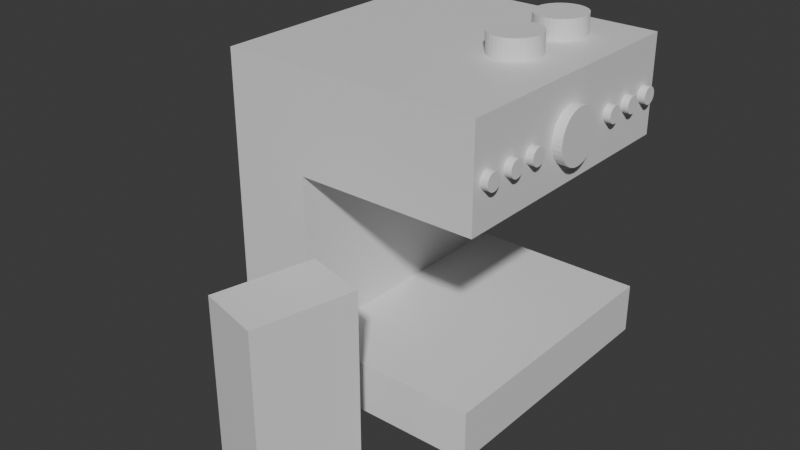 # Source: coffeemakerresized.blend  (saved by Blender 4.2.66; exported with 4.5.12 LTS)
import bpy
from mathutils import Matrix  # noqa: F401  (used for matrix-valued properties, if any)

bpy.ops.wm.read_factory_settings(use_empty=True)
scene = bpy.context.scene
scene.name = 'Scene'

# ---- collections
col_collection = bpy.data.collections.new('Collection'); scene.collection.children.link(col_collection)

# ---- materials (node trees are filled in below, after node groups)
mat_material = bpy.data.materials.new('Material')
mat_material.alpha_threshold = 0.0
mat_material.use_transparent_shadow = False
mat_material.roughness = 0.5
mat_material.line_color = (0.0, 0.0, 0.0, 1.0)

# ---- material node trees
mat_material.use_nodes = True; mat_material.node_tree.nodes.clear()
_N = mat_material.node_tree.nodes; _L = mat_material.node_tree.links
n0 = _N.new('ShaderNodeOutputMaterial'); n0.name = 'Material Output'; n0.location = (300, 300)
n1 = _N.new('ShaderNodeBsdfPrincipled'); n1.name = 'Principled BSDF'; n1.location = (10, 300)
n1.inputs[3].default_value = 1.45
_L.new(n1.outputs[0], n0.inputs[0])
n0.is_active_output = True

# ---- world
world_world = bpy.data.worlds.new('World'); scene.world = world_world
world_world.use_nodes = True; world_world.node_tree.nodes.clear()
_N = world_world.node_tree.nodes; _L = world_world.node_tree.links
n0 = _N.new('ShaderNodeOutputWorld'); n0.name = 'World Output'; n0.location = (300, 300)
n1 = _N.new('ShaderNodeBackground'); n1.name = 'Background'; n1.location = (10, 300)
n1.inputs[0].default_value = (0.05088, 0.05088, 0.05088, 1.0)
_L.new(n1.outputs[0], n0.inputs[0])
n0.is_active_output = True
world_world.color = (0.05088, 0.05088, 0.05088)
world_world.use_sun_shadow = False
world_world.sun_shadow_jitter_overblur = 0.0

# ---- meshes
me_cylinder_007 = bpy.data.meshes.new('Cylinder.007')
me_cylinder_007.from_pydata([(0.0, 0.01846, -0.01863), (0.0, 0.01846, 0.01863), (0.003428, 0.0181, -0.01863), (0.003428, 0.0181, 0.01863), (0.006724, 0.01705, -0.01863), (0.006724, 0.01705, 0.01863), (0.009762, 0.01535, -0.01863), (0.009762, 0.01535, 0.01863), (0.01243, 0.01305, -0.01863), (0.01243, 0.01305, 0.01863), (0.01461, 0.01026, -0.01863), (0.01461, 0.01026, 0.01863), (0.01623, 0.007064, -0.01863), (0.01623, 0.007064, 0.01863), (0.01723, 0.003601, -0.01863), (0.01723, 0.003601, 0.01863), (0.01757, 0.0, -0.01863), (0.01757, 0.0, 0.01863), (0.01723, -0.003601, -0.01863), (0.01723, -0.003601, 0.01863), (0.01623, -0.007064, -0.01863), (0.01623, -0.007064, 0.01863), (0.01461, -0.01026, -0.01863), (0.01461, -0.01026, 0.01863), (0.01243, -0.01305, -0.01863), (0.01243, -0.01305, 0.01863), (0.009762, -0.01535, -0.01863), (0.009762, -0.01535, 0.01863), (0.006724, -0.01705, -0.01863), (0.006724, -0.01705, 0.01863), (0.003428, -0.0181, -0.01863), (0.003428, -0.0181, 0.01863), (0.0, -0.01846, -0.01863), (0.0, -0.01846, 0.01863), (-0.003428, -0.0181, -0.01863), (-0.003428, -0.0181, 0.01863), (-0.006724, -0.01705, -0.01863), (-0.006724, -0.01705, 0.01863), (-0.009762, -0.01535, -0.01863), (-0.009762, -0.01535, 0.01863), (-0.01243, -0.01305, -0.01863), (-0.01243, -0.01305, 0.01863), (-0.01461, -0.01026, -0.01863), (-0.01461, -0.01026, 0.01863), (-0.01623, -0.007064, -0.01863), (-0.01623, -0.007064, 0.01863), (-0.01723, -0.003601, -0.01863), (-0.01723, -0.003601, 0.01863), (-0.01757, 0.0, -0.01863), (-0.01757, 0.0, 0.01863), (-0.01723, 0.003601, -0.01863), (-0.01723, 0.003601, 0.01863), (-0.01623, 0.007064, -0.01863), (-0.01623, 0.007064, 0.01863), (-0.01461, 0.01026, -0.01863), (-0.01461, 0.01026, 0.01863), (-0.01243, 0.01305, -0.01863), (-0.01243, 0.01305, 0.01863), (-0.009762, 0.01535, -0.01863), (-0.009762, 0.01535, 0.01863), (-0.006724, 0.01705, -0.01863), (-0.006724, 0.01705, 0.01863), (-0.003428, 0.0181, -0.01863), (-0.003428, 0.0181, 0.01863), (0.04495, 0.04114, 0.004219), (0.04269, 0.04114, -0.2137), (0.04495, -0.1491, 0.004219), (0.04269, -0.1491, -0.2137), (-0.1362, 0.04114, 0.006329), (-0.08089, 0.04114, -0.06303), (-0.1384, 0.04114, -0.2116), (-0.08207, 0.04114, -0.1771), (-0.1362, -0.1491, 0.006329), (-0.08089, -0.1491, -0.06303), (-0.1384, -0.1491, -0.2116), (-0.08207, -0.1491, -0.1771), (0.04306, 0.04114, -0.1785), (0.04424, 0.04114, -0.06449), (0.04306, -0.1491, -0.1785), (0.04424, -0.1491, -0.06449), (0.01638, -0.03789, -0.03318), (0.05152, -0.03789, -0.03331), (0.01637, -0.03825, -0.03681), (0.05151, -0.03825, -0.03695), (0.01636, -0.0393, -0.04031), (0.0515, -0.0393, -0.04044), (0.01635, -0.041, -0.04353), (0.05149, -0.041, -0.04366), (0.01634, -0.0433, -0.04635), (0.05148, -0.0433, -0.04649), (0.01633, -0.04609, -0.04867), (0.05147, -0.04609, -0.0488), (0.01632, -0.04929, -0.05039), (0.05147, -0.04929, -0.05053), (0.01632, -0.05275, -0.05145), (0.05146, -0.05275, -0.05159), (0.01632, -0.05635, -0.05181), (0.05146, -0.05635, -0.05194), (0.01632, -0.05995, -0.05145), (0.05146, -0.05995, -0.05159), (0.01632, -0.06341, -0.05039), (0.05147, -0.06341, -0.05053), (0.01633, -0.06661, -0.04867), (0.05147, -0.06661, -0.0488), (0.01634, -0.0694, -0.04635), (0.05148, -0.0694, -0.04649), (0.01635, -0.0717, -0.04353), (0.05149, -0.0717, -0.04366), (0.01636, -0.0734, -0.04031), (0.0515, -0.0734, -0.04044), (0.01637, -0.07445, -0.03681), (0.05151, -0.07445, -0.03695), (0.01638, -0.07481, -0.03318), (0.05152, -0.07481, -0.03331), (0.01639, -0.07445, -0.02954), (0.05154, -0.07445, -0.02968), (0.0164, -0.0734, -0.02605), (0.05155, -0.0734, -0.02618), (0.01642, -0.0717, -0.02283), (0.05156, -0.0717, -0.02296), (0.01642, -0.0694, -0.02), (0.05157, -0.0694, -0.02014), (0.01643, -0.06661, -0.01769), (0.05158, -0.06661, -0.01782), (0.01644, -0.06341, -0.01596), (0.05158, -0.06341, -0.0161), (0.01644, -0.05995, -0.0149), (0.05159, -0.05995, -0.01504), (0.01644, -0.05635, -0.01455), (0.05159, -0.05635, -0.01468), (0.01644, -0.05275, -0.0149), (0.05159, -0.05275, -0.01504), (0.01644, -0.04929, -0.01596), (0.05158, -0.04929, -0.0161), (0.01643, -0.04609, -0.01769), (0.05158, -0.04609, -0.01782), (0.01642, -0.0433, -0.02), (0.05157, -0.0433, -0.02014), (0.01642, -0.041, -0.02283), (0.05156, -0.041, -0.02296), (0.0164, -0.0393, -0.02605), (0.05155, -0.0393, -0.02618), (0.01639, -0.03825, -0.02954), (0.05154, -0.03825, -0.02968), (0.03861, -0.08958, -0.03334), (0.04973, -0.08958, -0.03338), (0.03861, -0.08969, -0.03449), (0.04973, -0.08969, -0.03454), (0.0386, -0.09002, -0.0356), (0.04973, -0.09002, -0.03564), (0.0386, -0.09056, -0.03662), (0.04972, -0.09056, -0.03666), (0.0386, -0.09129, -0.03751), (0.04972, -0.09129, -0.03755), (0.03859, -0.09217, -0.03825), (0.04972, -0.09217, -0.03829), (0.03859, -0.09318, -0.03879), (0.04972, -0.09318, -0.03883), (0.03859, -0.09428, -0.03913), (0.04971, -0.09428, -0.03917), (0.03859, -0.09542, -0.03924), (0.04971, -0.09542, -0.03928), (0.03859, -0.09656, -0.03913), (0.04971, -0.09656, -0.03917), (0.03859, -0.09765, -0.03879), (0.04972, -0.09765, -0.03883), (0.03859, -0.09866, -0.03825), (0.04972, -0.09866, -0.03829), (0.0386, -0.09955, -0.03751), (0.04972, -0.09955, -0.03755), (0.0386, -0.1003, -0.03662), (0.04972, -0.1003, -0.03666), (0.0386, -0.1008, -0.0356), (0.04973, -0.1008, -0.03564), (0.03861, -0.1011, -0.03449), (0.04973, -0.1011, -0.03454), (0.03861, -0.1013, -0.03334), (0.04973, -0.1013, -0.03338), (0.03862, -0.1011, -0.03219), (0.04974, -0.1011, -0.03223), (0.03862, -0.1008, -0.03109), (0.04974, -0.1008, -0.03113), (0.03862, -0.1003, -0.03007), (0.04974, -0.1003, -0.03011), (0.03863, -0.09955, -0.02917), (0.04975, -0.09955, -0.02922), (0.03863, -0.09866, -0.02844), (0.04975, -0.09866, -0.02848), (0.03863, -0.09765, -0.02789), (0.04975, -0.09765, -0.02794), (0.03863, -0.09656, -0.02756), (0.04975, -0.09656, -0.0276), (0.03863, -0.09542, -0.02745), (0.04975, -0.09542, -0.02749), (0.03863, -0.09428, -0.02756), (0.04975, -0.09428, -0.0276), (0.03863, -0.09318, -0.02789), (0.04975, -0.09318, -0.02794), (0.03863, -0.09217, -0.02844), (0.04975, -0.09217, -0.02848), (0.03863, -0.09129, -0.02917), (0.04975, -0.09129, -0.02922), (0.03862, -0.09056, -0.03007), (0.04974, -0.09056, -0.03011), (0.03862, -0.09002, -0.03109), (0.04974, -0.09002, -0.03113), (0.03862, -0.08969, -0.03219), (0.04974, -0.08969, -0.03223), (0.03861, -0.1104, -0.03334), (0.04973, -0.1104, -0.03338), (0.03861, -0.1105, -0.03449), (0.04973, -0.1105, -0.03454), (0.0386, -0.1109, -0.0356), (0.04973, -0.1109, -0.03564), (0.0386, -0.1114, -0.03662), (0.04972, -0.1114, -0.03666), (0.0386, -0.1121, -0.03751), (0.04972, -0.1121, -0.03755), (0.03859, -0.113, -0.03825), (0.04972, -0.113, -0.03829), (0.03859, -0.114, -0.03879), (0.04972, -0.114, -0.03883), (0.03859, -0.1151, -0.03913), (0.04971, -0.1151, -0.03917), (0.03859, -0.1163, -0.03924), (0.04971, -0.1163, -0.03928), (0.03859, -0.1174, -0.03913), (0.04971, -0.1174, -0.03917), (0.03859, -0.1185, -0.03879), (0.04972, -0.1185, -0.03883), (0.03859, -0.1195, -0.03825), (0.04972, -0.1195, -0.03829), (0.0386, -0.1204, -0.03751), (0.04972, -0.1204, -0.03755), (0.0386, -0.1211, -0.03662), (0.04972, -0.1211, -0.03666), (0.0386, -0.1217, -0.0356), (0.04973, -0.1217, -0.03564), (0.03861, -0.122, -0.03449), (0.04973, -0.122, -0.03454), (0.03861, -0.1221, -0.03334), (0.04973, -0.1221, -0.03338), (0.03862, -0.122, -0.03219), (0.04974, -0.122, -0.03223), (0.03862, -0.1217, -0.03109), (0.04974, -0.1217, -0.03113), (0.03862, -0.1211, -0.03007), (0.04974, -0.1211, -0.03011), (0.03863, -0.1204, -0.02917), (0.04975, -0.1204, -0.02922), (0.03863, -0.1195, -0.02844), (0.04975, -0.1195, -0.02848), (0.03863, -0.1185, -0.02789), (0.04975, -0.1185, -0.02794), (0.03863, -0.1174, -0.02756), (0.04975, -0.1174, -0.0276), (0.03863, -0.1163, -0.02745), (0.04975, -0.1163, -0.02749), (0.03863, -0.1151, -0.02756), (0.04975, -0.1151, -0.0276), (0.03863, -0.114, -0.02789), (0.04975, -0.114, -0.02794), (0.03863, -0.113, -0.02844), (0.04975, -0.113, -0.02848), (0.03863, -0.1121, -0.02917), (0.04975, -0.1121, -0.02922), (0.03862, -0.1114, -0.03007), (0.04974, -0.1114, -0.03011), (0.03862, -0.1109, -0.03109), (0.04974, -0.1109, -0.03113), (0.03862, -0.1105, -0.03219), (0.04974, -0.1105, -0.03223), (0.03861, -0.1319, -0.03334), (0.04973, -0.1319, -0.03338), (0.03861, -0.132, -0.03449), (0.04973, -0.132, -0.03454), (0.0386, -0.1324, -0.0356), (0.04973, -0.1324, -0.03564), (0.0386, -0.1329, -0.03662), (0.04972, -0.1329, -0.03666), (0.0386, -0.1336, -0.03751), (0.04972, -0.1336, -0.03755), (0.03859, -0.1345, -0.03825), (0.04972, -0.1345, -0.03829), (0.03859, -0.1355, -0.03879), (0.04972, -0.1355, -0.03883), (0.03859, -0.1366, -0.03913), (0.04971, -0.1366, -0.03917), (0.03859, -0.1378, -0.03924), (0.04971, -0.1378, -0.03928), (0.03859, -0.1389, -0.03913), (0.04971, -0.1389, -0.03917), (0.03859, -0.14, -0.03879), (0.04972, -0.14, -0.03883), (0.03859, -0.141, -0.03825), (0.04972, -0.141, -0.03829), (0.0386, -0.1419, -0.03751), (0.04972, -0.1419, -0.03755), (0.0386, -0.1426, -0.03662), (0.04972, -0.1426, -0.03666), (0.0386, -0.1432, -0.0356), (0.04973, -0.1432, -0.03564), (0.03861, -0.1435, -0.03449), (0.04973, -0.1435, -0.03454), (0.03861, -0.1436, -0.03334), (0.04973, -0.1436, -0.03338), (0.03862, -0.1435, -0.03219), (0.04974, -0.1435, -0.03223), (0.03862, -0.1432, -0.03109), (0.04974, -0.1432, -0.03113), (0.03862, -0.1426, -0.03007), (0.04974, -0.1426, -0.03011), (0.03863, -0.1419, -0.02917), (0.04975, -0.1419, -0.02922), (0.03863, -0.141, -0.02844), (0.04975, -0.141, -0.02848), (0.03863, -0.14, -0.02789), (0.04975, -0.14, -0.02794), (0.03863, -0.1389, -0.02756), (0.04975, -0.1389, -0.0276), (0.03863, -0.1378, -0.02745), (0.04975, -0.1378, -0.02749), (0.03863, -0.1366, -0.02756), (0.04975, -0.1366, -0.0276), (0.03863, -0.1355, -0.02789), (0.04975, -0.1355, -0.02794), (0.03863, -0.1345, -0.02844), (0.04975, -0.1345, -0.02848), (0.03863, -0.1336, -0.02917), (0.04975, -0.1336, -0.02922), (0.03862, -0.1329, -0.03007), (0.04974, -0.1329, -0.03011), (0.03862, -0.1324, -0.03109), (0.04974, -0.1324, -0.03113), (0.03862, -0.132, -0.03219), (0.04974, -0.132, -0.03223), (0.03861, -0.007189, -0.03334), (0.04973, -0.007189, -0.03338), (0.03861, -0.007302, -0.03449), (0.04973, -0.007302, -0.03454), (0.0386, -0.007634, -0.0356), (0.04973, -0.007634, -0.03564), (0.0386, -0.008174, -0.03662), (0.04972, -0.008174, -0.03666), (0.0386, -0.0089, -0.03751), (0.04972, -0.0089, -0.03755), (0.03859, -0.009786, -0.03825), (0.04972, -0.009786, -0.03829), (0.03859, -0.0108, -0.03879), (0.04972, -0.0108, -0.03883), (0.03859, -0.01189, -0.03913), (0.04971, -0.01189, -0.03917), (0.03859, -0.01303, -0.03924), (0.04971, -0.01303, -0.03928), (0.03859, -0.01417, -0.03913), (0.04971, -0.01417, -0.03917), (0.03859, -0.01527, -0.03879), (0.04972, -0.01527, -0.03883), (0.03859, -0.01628, -0.03825), (0.04972, -0.01628, -0.03829), (0.0386, -0.01716, -0.03751), (0.04972, -0.01716, -0.03755), (0.0386, -0.01789, -0.03662), (0.04972, -0.01789, -0.03666), (0.0386, -0.01843, -0.0356), (0.04973, -0.01843, -0.03564), (0.03861, -0.01876, -0.03449), (0.04973, -0.01876, -0.03454), (0.03861, -0.01887, -0.03334), (0.04973, -0.01887, -0.03338), (0.03862, -0.01876, -0.03219), (0.04974, -0.01876, -0.03223), (0.03862, -0.01843, -0.03109), (0.04974, -0.01843, -0.03113), (0.03862, -0.01789, -0.03007), (0.04974, -0.01789, -0.03011), (0.03863, -0.01716, -0.02917), (0.04975, -0.01716, -0.02922), (0.03863, -0.01628, -0.02844), (0.04975, -0.01628, -0.02848), (0.03863, -0.01527, -0.02789), (0.04975, -0.01527, -0.02794), (0.03863, -0.01417, -0.02756), (0.04975, -0.01417, -0.0276), (0.03863, -0.01303, -0.02745), (0.04975, -0.01303, -0.02749), (0.03863, -0.01189, -0.02756), (0.04975, -0.01189, -0.0276), (0.03863, -0.0108, -0.02789), (0.04975, -0.0108, -0.02794), (0.03863, -0.009786, -0.02844), (0.04975, -0.009786, -0.02848), (0.03863, -0.0089, -0.02917), (0.04975, -0.0089, -0.02922), (0.03862, -0.008174, -0.03007), (0.04974, -0.008174, -0.03011), (0.03862, -0.007634, -0.03109), (0.04974, -0.007634, -0.03113), (0.03862, -0.007302, -0.03219), (0.04974, -0.007302, -0.03223), (0.03861, 0.01392, -0.03334), (0.04973, 0.01392, -0.03338), (0.03861, 0.0138, -0.03449), (0.04973, 0.0138, -0.03454), (0.0386, 0.01347, -0.0356), (0.04973, 0.01347, -0.03564), (0.0386, 0.01293, -0.03662), (0.04972, 0.01293, -0.03666), (0.0386, 0.0122, -0.03751), (0.04972, 0.0122, -0.03755), (0.03859, 0.01132, -0.03825), (0.04972, 0.01132, -0.03829), (0.03859, 0.01031, -0.03879), (0.04972, 0.01031, -0.03883), (0.03859, 0.009213, -0.03913), (0.04971, 0.009213, -0.03917), (0.03859, 0.008073, -0.03924), (0.04971, 0.008073, -0.03928), (0.03859, 0.006933, -0.03913), (0.04971, 0.006933, -0.03917), (0.03859, 0.005838, -0.03879), (0.04972, 0.005838, -0.03883), (0.03859, 0.004828, -0.03825), (0.04972, 0.004828, -0.03829), (0.0386, 0.003942, -0.03751), (0.04972, 0.003942, -0.03755), (0.0386, 0.003216, -0.03662), (0.04972, 0.003216, -0.03666), (0.0386, 0.002676, -0.0356), (0.04973, 0.002676, -0.03564), (0.03861, 0.002343, -0.03449), (0.04973, 0.002343, -0.03454), (0.03861, 0.002231, -0.03334), (0.04973, 0.002231, -0.03338), (0.03862, 0.002343, -0.03219), (0.04974, 0.002343, -0.03223), (0.03862, 0.002676, -0.03109), (0.04974, 0.002676, -0.03113), (0.03862, 0.003216, -0.03007), (0.04974, 0.003216, -0.03011), (0.03863, 0.003942, -0.02917), (0.04975, 0.003942, -0.02922), (0.03863, 0.004828, -0.02844), (0.04975, 0.004828, -0.02848), (0.03863, 0.005838, -0.02789), (0.04975, 0.005838, -0.02794), (0.03863, 0.006933, -0.02756), (0.04975, 0.006933, -0.0276), (0.03863, 0.008073, -0.02745), (0.04975, 0.008073, -0.02749), (0.03863, 0.009213, -0.02756), (0.04975, 0.009213, -0.0276), (0.03863, 0.01031, -0.02789), (0.04975, 0.01031, -0.02794), (0.03863, 0.01132, -0.02844), (0.04975, 0.01132, -0.02848), (0.03863, 0.0122, -0.02917), (0.04975, 0.0122, -0.02922), (0.03862, 0.01293, -0.03007), (0.04974, 0.01293, -0.03011), (0.03862, 0.01347, -0.03109), (0.04974, 0.01347, -0.03113), (0.03862, 0.0138, -0.03219), (0.04974, 0.0138, -0.03223), (0.03861, 0.03482, -0.03334), (0.04973, 0.03482, -0.03338), (0.03861, 0.0347, -0.03449), (0.04973, 0.0347, -0.03454), (0.0386, 0.03437, -0.0356), (0.04973, 0.03437, -0.03564), (0.0386, 0.03383, -0.03662), (0.04972, 0.03383, -0.03666), (0.0386, 0.03311, -0.03751), (0.04972, 0.03311, -0.03755), (0.03859, 0.03222, -0.03825), (0.04972, 0.03222, -0.03829), (0.03859, 0.03121, -0.03879), (0.04972, 0.03121, -0.03883), (0.03859, 0.03011, -0.03913), (0.04971, 0.03011, -0.03917), (0.03859, 0.02897, -0.03924), (0.04971, 0.02897, -0.03928), (0.03859, 0.02783, -0.03913), (0.04971, 0.02783, -0.03917), (0.03859, 0.02674, -0.03879), (0.04972, 0.02674, -0.03883), (0.03859, 0.02573, -0.03825), (0.04972, 0.02573, -0.03829), (0.0386, 0.02484, -0.03751), (0.04972, 0.02484, -0.03755), (0.0386, 0.02412, -0.03662), (0.04972, 0.02412, -0.03666), (0.0386, 0.02358, -0.0356), (0.04973, 0.02358, -0.03564), (0.03861, 0.02324, -0.03449), (0.04973, 0.02324, -0.03454), (0.03861, 0.02313, -0.03334), (0.04973, 0.02313, -0.03338), (0.03862, 0.02324, -0.03219), (0.04974, 0.02324, -0.03223), (0.03862, 0.02358, -0.03109), (0.04974, 0.02358, -0.03113), (0.03862, 0.02412, -0.03007), (0.04974, 0.02412, -0.03011), (0.03863, 0.02484, -0.02917), (0.04975, 0.02484, -0.02922), (0.03863, 0.02573, -0.02844), (0.04975, 0.02573, -0.02848), (0.03863, 0.02674, -0.02789), (0.04975, 0.02674, -0.02794), (0.03863, 0.02783, -0.02756), (0.04975, 0.02783, -0.0276), (0.03863, 0.02897, -0.02745), (0.04975, 0.02897, -0.02749), (0.03863, 0.03011, -0.02756), (0.04975, 0.03011, -0.0276), (0.03863, 0.03121, -0.02789), (0.04975, 0.03121, -0.02794), (0.03863, 0.03222, -0.02844), (0.04975, 0.03222, -0.02848), (0.03863, 0.03311, -0.02917), (0.04975, 0.03311, -0.02922), (0.03862, 0.03383, -0.03007), (0.04974, 0.03383, -0.03011), (0.03862, 0.03437, -0.03109), (0.04974, 0.03437, -0.03113), (0.03862, 0.0347, -0.03219), (0.04974, 0.0347, -0.03223), (4.206e-09, -0.03071, -0.01863), (4.173e-09, -0.03071, 0.01863), (0.003428, -0.03106, -0.01863), (0.003428, -0.03106, 0.01863), (0.006725, -0.03211, -0.01863), (0.006725, -0.03211, 0.01863), (0.009762, -0.03382, -0.01863), (0.009762, -0.03382, 0.01863), (0.01243, -0.03611, -0.01863), (0.01243, -0.03611, 0.01863), (0.01461, -0.03891, -0.01863), (0.01461, -0.03891, 0.01863), (0.01623, -0.0421, -0.01863), (0.01623, -0.0421, 0.01863), (0.01723, -0.04556, -0.01863), (0.01723, -0.04556, 0.01863), (0.01757, -0.04917, -0.01863), (0.01757, -0.04917, 0.01863), (0.01723, -0.05277, -0.01863), (0.01723, -0.05277, 0.01863), (0.01623, -0.05623, -0.01863), (0.01623, -0.05623, 0.01863), (0.01461, -0.05942, -0.01863), (0.01461, -0.05942, 0.01863), (0.01243, -0.06222, -0.01863), (0.01243, -0.06222, 0.01863), (0.009762, -0.06451, -0.01863), (0.009762, -0.06451, 0.01863), (0.006725, -0.06622, -0.01863), (0.006725, -0.06622, 0.01863), (0.003428, -0.06727, -0.01863), (0.003428, -0.06727, 0.01863), (4.206e-09, -0.06763, -0.01863), (4.173e-09, -0.06763, 0.01863), (-0.003428, -0.06727, -0.01863), (-0.003428, -0.06727, 0.01863), (-0.006724, -0.06622, -0.01863), (-0.006724, -0.06622, 0.01863), (-0.009762, -0.06451, -0.01863), (-0.009762, -0.06451, 0.01863), (-0.01243, -0.06222, -0.01863), (-0.01243, -0.06222, 0.01863), (-0.01461, -0.05942, -0.01863), (-0.01461, -0.05942, 0.01863), (-0.01623, -0.05623, -0.01863), (-0.01623, -0.05623, 0.01863), (-0.01723, -0.05277, -0.01863), (-0.01723, -0.05277, 0.01863), (-0.01757, -0.04917, -0.01863), (-0.01757, -0.04917, 0.01863), (-0.01723, -0.04556, -0.01863), (-0.01723, -0.04556, 0.01863), (-0.01623, -0.0421, -0.01863), (-0.01623, -0.0421, 0.01863), (-0.01461, -0.03891, -0.01863), (-0.01461, -0.03891, 0.01863), (-0.01243, -0.03611, -0.01863), (-0.01243, -0.03611, 0.01863), (-0.009762, -0.03382, -0.01863), (-0.009762, -0.03382, 0.01863), (-0.006724, -0.03211, -0.01863), (-0.006724, -0.03211, 0.01863), (-0.003428, -0.03106, -0.01863), (-0.003428, -0.03106, 0.01863), (-0.02696, -0.2489, -0.2212), (-0.02571, -0.2489, -0.1009), (-0.07069, -0.2376, -0.2207), (-0.06944, -0.2376, -0.1004), (-0.01107, -0.1807, -0.2214), (-0.009827, -0.1807, -0.1011), (-0.0548, -0.1695, -0.2209), (-0.05356, -0.1695, -0.1006)], [], [(0, 1, 3, 2), (2, 3, 5, 4), (4, 5, 7, 6), (6, 7, 9, 8), (8, 9, 11, 10), (10, 11, 13, 12), (12, 13, 15, 14), (14, 15, 17, 16), (16, 17, 19, 18), (18, 19, 21, 20), (20, 21, 23, 22), (22, 23, 25, 24), (24, 25, 27, 26), (26, 27, 29, 28), (28, 29, 31, 30), (30, 31, 33, 32), (32, 33, 35, 34), (34, 35, 37, 36), (36, 37, 39, 38), (38, 39, 41, 40), (40, 41, 43, 42), (42, 43, 45, 44), (44, 45, 47, 46), (46, 47, 49, 48), (48, 49, 51, 50), (50, 51, 53, 52), (52, 53, 55, 54), (54, 55, 57, 56), (56, 57, 59, 58), (58, 59, 61, 60), (3, 1, 63, 61, 59, 57, 55, 53, 51, 49, 47, 45, 43, 41, 39, 37, 35, 33, 31, 29, 27, 25, 23, 21, 19, 17, 15, 13, 11, 9, 7, 5), (60, 61, 63, 62), (62, 63, 1, 0), (0, 2, 4, 6, 8, 10, 12, 14, 16, 18, 20, 22, 24, 26, 28, 30, 32, 34, 36, 38, 40, 42, 44, 46, 48, 50, 52, 54, 56, 58, 60, 62), (64, 68, 72, 66), (79, 66, 72, 74, 67, 78, 75, 73), (74, 72, 68, 70), (70, 65, 67, 74), (77, 64, 66, 79), (78, 67, 65, 76), (65, 70, 68, 64, 77, 69, 71, 76), (79, 73, 69, 77), (69, 73, 75, 71), (78, 76, 71, 75), (80, 81, 83, 82), (82, 83, 85, 84), (84, 85, 87, 86), (86, 87, 89, 88), (88, 89, 91, 90), (90, 91, 93, 92), (92, 93, 95, 94), (94, 95, 97, 96), (96, 97, 99, 98), (98, 99, 101, 100), (100, 101, 103, 102), (102, 103, 105, 104), (104, 105, 107, 106), (106, 107, 109, 108), (108, 109, 111, 110), (110, 111, 113, 112), (112, 113, 115, 114), (114, 115, 117, 116), (116, 117, 119, 118), (118, 119, 121, 120), (120, 121, 123, 122), (122, 123, 125, 124), (124, 125, 127, 126), (126, 127, 129, 128), (128, 129, 131, 130), (130, 131, 133, 132), (132, 133, 135, 134), (134, 135, 137, 136), (136, 137, 139, 138), (138, 139, 141, 140), (83, 81, 143, 141, 139, 137, 135, 133, 131, 129, 127, 125, 123, 121, 119, 117, 115, 113, 111, 109, 107, 105, 103, 101, 99, 97, 95, 93, 91, 89, 87, 85), (140, 141, 143, 142), (142, 143, 81, 80), (80, 82, 84, 86, 88, 90, 92, 94, 96, 98, 100, 102, 104, 106, 108, 110, 112, 114, 116, 118, 120, 122, 124, 126, 128, 130, 132, 134, 136, 138, 140, 142), (144, 145, 147, 146), (146, 147, 149, 148), (148, 149, 151, 150), (150, 151, 153, 152), (152, 153, 155, 154), (154, 155, 157, 156), (156, 157, 159, 158), (158, 159, 161, 160), (160, 161, 163, 162), (162, 163, 165, 164), (164, 165, 167, 166), (166, 167, 169, 168), (168, 169, 171, 170), (170, 171, 173, 172), (172, 173, 175, 174), (174, 175, 177, 176), (176, 177, 179, 178), (178, 179, 181, 180), (180, 181, 183, 182), (182, 183, 185, 184), (184, 185, 187, 186), (186, 187, 189, 188), (188, 189, 191, 190), (190, 191, 193, 192), (192, 193, 195, 194), (194, 195, 197, 196), (196, 197, 199, 198), (198, 199, 201, 200), (200, 201, 203, 202), (202, 203, 205, 204), (147, 145, 207, 205, 203, 201, 199, 197, 195, 193, 191, 189, 187, 185, 183, 181, 179, 177, 175, 173, 171, 169, 167, 165, 163, 161, 159, 157, 155, 153, 151, 149), (204, 205, 207, 206), (206, 207, 145, 144), (144, 146, 148, 150, 152, 154, 156, 158, 160, 162, 164, 166, 168, 170, 172, 174, 176, 178, 180, 182, 184, 186, 188, 190, 192, 194, 196, 198, 200, 202, 204, 206), (208, 209, 211, 210), (210, 211, 213, 212), (212, 213, 215, 214), (214, 215, 217, 216), (216, 217, 219, 218), (218, 219, 221, 220), (220, 221, 223, 222), (222, 223, 225, 224), (224, 225, 227, 226), (226, 227, 229, 228), (228, 229, 231, 230), (230, 231, 233, 232), (232, 233, 235, 234), (234, 235, 237, 236), (236, 237, 239, 238), (238, 239, 241, 240), (240, 241, 243, 242), (242, 243, 245, 244), (244, 245, 247, 246), (246, 247, 249, 248), (248, 249, 251, 250), (250, 251, 253, 252), (252, 253, 255, 254), (254, 255, 257, 256), (256, 257, 259, 258), (258, 259, 261, 260), (260, 261, 263, 262), (262, 263, 265, 264), (264, 265, 267, 266), (266, 267, 269, 268), (211, 209, 271, 269, 267, 265, 263, 261, 259, 257, 255, 253, 251, 249, 247, 245, 243, 241, 239, 237, 235, 233, 231, 229, 227, 225, 223, 221, 219, 217, 215, 213), (268, 269, 271, 270), (270, 271, 209, 208), (208, 210, 212, 214, 216, 218, 220, 222, 224, 226, 228, 230, 232, 234, 236, 238, 240, 242, 244, 246, 248, 250, 252, 254, 256, 258, 260, 262, 264, 266, 268, 270), (272, 273, 275, 274), (274, 275, 277, 276), (276, 277, 279, 278), (278, 279, 281, 280), (280, 281, 283, 282), (282, 283, 285, 284), (284, 285, 287, 286), (286, 287, 289, 288), (288, 289, 291, 290), (290, 291, 293, 292), (292, 293, 295, 294), (294, 295, 297, 296), (296, 297, 299, 298), (298, 299, 301, 300), (300, 301, 303, 302), (302, 303, 305, 304), (304, 305, 307, 306), (306, 307, 309, 308), (308, 309, 311, 310), (310, 311, 313, 312), (312, 313, 315, 314), (314, 315, 317, 316), (316, 317, 319, 318), (318, 319, 321, 320), (320, 321, 323, 322), (322, 323, 325, 324), (324, 325, 327, 326), (326, 327, 329, 328), (328, 329, 331, 330), (330, 331, 333, 332), (275, 273, 335, 333, 331, 329, 327, 325, 323, 321, 319, 317, 315, 313, 311, 309, 307, 305, 303, 301, 299, 297, 295, 293, 291, 289, 287, 285, 283, 281, 279, 277), (332, 333, 335, 334), (334, 335, 273, 272), (272, 274, 276, 278, 280, 282, 284, 286, 288, 290, 292, 294, 296, 298, 300, 302, 304, 306, 308, 310, 312, 314, 316, 318, 320, 322, 324, 326, 328, 330, 332, 334), (336, 337, 339, 338), (338, 339, 341, 340), (340, 341, 343, 342), (342, 343, 345, 344), (344, 345, 347, 346), (346, 347, 349, 348), (348, 349, 351, 350), (350, 351, 353, 352), (352, 353, 355, 354), (354, 355, 357, 356), (356, 357, 359, 358), (358, 359, 361, 360), (360, 361, 363, 362), (362, 363, 365, 364), (364, 365, 367, 366), (366, 367, 369, 368), (368, 369, 371, 370), (370, 371, 373, 372), (372, 373, 375, 374), (374, 375, 377, 376), (376, 377, 379, 378), (378, 379, 381, 380), (380, 381, 383, 382), (382, 383, 385, 384), (384, 385, 387, 386), (386, 387, 389, 388), (388, 389, 391, 390), (390, 391, 393, 392), (392, 393, 395, 394), (394, 395, 397, 396), (339, 337, 399, 397, 395, 393, 391, 389, 387, 385, 383, 381, 379, 377, 375, 373, 371, 369, 367, 365, 363, 361, 359, 357, 355, 353, 351, 349, 347, 345, 343, 341), (396, 397, 399, 398), (398, 399, 337, 336), (336, 338, 340, 342, 344, 346, 348, 350, 352, 354, 356, 358, 360, 362, 364, 366, 368, 370, 372, 374, 376, 378, 380, 382, 384, 386, 388, 390, 392, 394, 396, 398), (400, 401, 403, 402), (402, 403, 405, 404), (404, 405, 407, 406), (406, 407, 409, 408), (408, 409, 411, 410), (410, 411, 413, 412), (412, 413, 415, 414), (414, 415, 417, 416), (416, 417, 419, 418), (418, 419, 421, 420), (420, 421, 423, 422), (422, 423, 425, 424), (424, 425, 427, 426), (426, 427, 429, 428), (428, 429, 431, 430), (430, 431, 433, 432), (432, 433, 435, 434), (434, 435, 437, 436), (436, 437, 439, 438), (438, 439, 441, 440), (440, 441, 443, 442), (442, 443, 445, 444), (444, 445, 447, 446), (446, 447, 449, 448), (448, 449, 451, 450), (450, 451, 453, 452), (452, 453, 455, 454), (454, 455, 457, 456), (456, 457, 459, 458), (458, 459, 461, 460), (403, 401, 463, 461, 459, 457, 455, 453, 451, 449, 447, 445, 443, 441, 439, 437, 435, 433, 431, 429, 427, 425, 423, 421, 419, 417, 415, 413, 411, 409, 407, 405), (460, 461, 463, 462), (462, 463, 401, 400), (400, 402, 404, 406, 408, 410, 412, 414, 416, 418, 420, 422, 424, 426, 428, 430, 432, 434, 436, 438, 440, 442, 444, 446, 448, 450, 452, 454, 456, 458, 460, 462), (464, 465, 467, 466), (466, 467, 469, 468), (468, 469, 471, 470), (470, 471, 473, 472), (472, 473, 475, 474), (474, 475, 477, 476), (476, 477, 479, 478), (478, 479, 481, 480), (480, 481, 483, 482), (482, 483, 485, 484), (484, 485, 487, 486), (486, 487, 489, 488), (488, 489, 491, 490), (490, 491, 493, 492), (492, 493, 495, 494), (494, 495, 497, 496), (496, 497, 499, 498), (498, 499, 501, 500), (500, 501, 503, 502), (502, 503, 505, 504), (504, 505, 507, 506), (506, 507, 509, 508), (508, 509, 511, 510), (510, 511, 513, 512), (512, 513, 515, 514), (514, 515, 517, 516), (516, 517, 519, 518), (518, 519, 521, 520), (520, 521, 523, 522), (522, 523, 525, 524), (467, 465, 527, 525, 523, 521, 519, 517, 515, 513, 511, 509, 507, 505, 503, 501, 499, 497, 495, 493, 491, 489, 487, 485, 483, 481, 479, 477, 475, 473, 471, 469), (524, 525, 527, 526), (526, 527, 465, 464), (464, 466, 468, 470, 472, 474, 476, 478, 480, 482, 484, 486, 488, 490, 492, 494, 496, 498, 500, 502, 504, 506, 508, 510, 512, 514, 516, 518, 520, 522, 524, 526), (528, 529, 531, 530), (530, 531, 533, 532), (532, 533, 535, 534), (534, 535, 537, 536), (536, 537, 539, 538), (538, 539, 541, 540), (540, 541, 543, 542), (542, 543, 545, 544), (544, 545, 547, 546), (546, 547, 549, 548), (548, 549, 551, 550), (550, 551, 553, 552), (552, 553, 555, 554), (554, 555, 557, 556), (556, 557, 559, 558), (558, 559, 561, 560), (560, 561, 563, 562), (562, 563, 565, 564), (564, 565, 567, 566), (566, 567, 569, 568), (568, 569, 571, 570), (570, 571, 573, 572), (572, 573, 575, 574), (574, 575, 577, 576), (576, 577, 579, 578), (578, 579, 581, 580), (580, 581, 583, 582), (582, 583, 585, 584), (584, 585, 587, 586), (586, 587, 589, 588), (531, 529, 591, 589, 587, 585, 583, 581, 579, 577, 575, 573, 571, 569, 567, 565, 563, 561, 559, 557, 555, 553, 551, 549, 547, 545, 543, 541, 539, 537, 535, 533), (588, 589, 591, 590), (590, 591, 529, 528), (528, 530, 532, 534, 536, 538, 540, 542, 544, 546, 548, 550, 552, 554, 556, 558, 560, 562, 564, 566, 568, 570, 572, 574, 576, 578, 580, 582, 584, 586, 588, 590), (592, 593, 595, 594), (594, 595, 599, 598), (598, 599, 597, 596), (596, 597, 593, 592), (594, 598, 596, 592), (599, 595, 593, 597)])
_uv = me_cylinder_007.uv_layers.new(name='UVMap')
_uv.uv.foreach_set('vector', [1.0, 0.5, 1.0, 1.0, 0.9688, 1.0, 0.9688, 0.5, 0.9688, 0.5, 0.9688, 1.0, 0.9375, 1.0, 0.9375, 0.5, 0.9375, 0.5, 0.9375, 1.0, 0.9062, 1.0, 0.9062, 0.5, 0.9062, 0.5, 0.9062, 1.0, 0.875, 1.0, 0.875, 0.5, 0.875, 0.5, 0.875, 1.0, 0.8438, 1.0, 0.8438, 0.5, 0.8438, 0.5, 0.8438, 1.0, 0.8125, 1.0, 0.8125, 0.5, 0.8125, 0.5, 0.8125, 1.0, 0.7812, 1.0, 0.7812, 0.5, 0.7812, 0.5, 0.7812, 1.0, 0.75, 1.0, 0.75, 0.5, 0.75, 0.5, 0.75, 1.0, 0.7188, 1.0, 0.7188, 0.5, 0.7188, 0.5, 0.7188, 1.0, 0.6875, 1.0, 0.6875, 0.5, 0.6875, 0.5, 0.6875, 1.0, 0.6562, 1.0, 0.6562, 0.5, 0.6562, 0.5, 0.6562, 1.0, 0.625, 1.0, 0.625, 0.5, 0.625, 0.5, 0.625, 1.0, 0.5938, 1.0, 0.5938, 0.5, 0.5938, 0.5, 0.5938, 1.0, 0.5625, 1.0, 0.5625, 0.5, 0.5625, 0.5, 0.5625, 1.0, 0.5312, 1.0, 0.5312, 0.5, 0.5312, 0.5, 0.5312, 1.0, 0.5, 1.0, 0.5, 0.5, 0.5, 0.5, 0.5, 1.0, 0.4688, 1.0, 0.4688, 0.5, 0.4688, 0.5, 0.4688, 1.0, 0.4375, 1.0, 0.4375, 0.5, 0.4375, 0.5, 0.4375, 1.0, 0.4062, 1.0, 0.4062, 0.5, 0.4062, 0.5, 0.4062, 1.0, 0.375, 1.0, 0.375, 0.5, 0.375, 0.5, 0.375, 1.0, 0.3438, 1.0, 0.3438, 0.5, 0.3438, 0.5, 0.3438, 1.0, 0.3125, 1.0, 0.3125, 0.5, 0.3125, 0.5, 0.3125, 1.0, 0.2812, 1.0, 0.2812, 0.5, 0.2812, 0.5, 0.2812, 1.0, 0.25, 1.0, 0.25, 0.5, 0.25, 0.5, 0.25, 1.0, 0.2188, 1.0, 0.2188, 0.5, 0.2188, 0.5, 0.2188, 1.0, 0.1875, 1.0, 0.1875, 0.5, 0.1875, 0.5, 0.1875, 1.0, 0.1562, 1.0, 0.1562, 0.5, 0.1562, 0.5, 0.1562, 1.0, 0.125, 1.0, 0.125, 0.5, 0.125, 0.5, 0.125, 1.0, 0.09375, 1.0, 0.09375, 0.5, 0.09375, 0.5, 0.09375, 1.0, 0.0625, 1.0, 0.0625, 0.5, 0.2968, 0.4854, 0.25, 0.49, 0.2032, 0.4854, 0.1582, 0.4717, 0.1167, 0.4496, 0.08029, 0.4197, 0.05045, 0.3833, 0.02827, 0.3418, 0.01461, 0.2968, 0.01, 0.25, 0.01461, 0.2032, 0.02827, 0.1582, 0.05045, 0.1167, 0.08029, 0.08029, 0.1167, 0.05045, 0.1582, 0.02827, 0.2032, 0.01461, 0.25, 0.01, 0.2968, 0.01461, 0.3418, 0.02827, 0.3833, 0.05045, 0.4197, 0.08029, 0.4496, 0.1167, 0.4717, 0.1582, 0.4854, 0.2032, 0.49, 0.25, 0.4854, 0.2968, 0.4717, 0.3418, 0.4496, 0.3833, 0.4197, 0.4197, 0.3833, 0.4496, 0.3418, 0.4717, 0.0625, 0.5, 0.0625, 1.0, 0.03125, 1.0, 0.03125, 0.5, 0.03125, 0.5, 0.03125, 1.0, 0.0, 1.0, 0.0, 0.5, 0.75, 0.49, 0.7968, 0.4854, 0.8418, 0.4717, 0.8833, 0.4496, 0.9197, 0.4197, 0.9496, 0.3833, 0.9717, 0.3418, 0.9854, 0.2968, 0.99, 0.25, 0.9854, 0.2032, 0.9717, 0.1582, 0.9496, 0.1167, 0.9197, 0.08029, 0.8833, 0.05045, 0.8418, 0.02827, 0.7968, 0.01461, 0.75, 0.01, 0.7032, 0.01461, 0.6582, 0.02827, 0.6167, 0.05045, 0.5803, 0.08029, 0.5504, 0.1167, 0.5283, 0.1582, 0.5146, 0.2032, 0.51, 0.25, 0.5146, 0.2968, 0.5283, 0.3418, 0.5504, 0.3833, 0.5803, 0.4197, 0.6167, 0.4496, 0.6582, 0.4717, 0.7032, 0.4854, 0.625, 0.5, 0.875, 0.5, 0.875, 0.75, 0.625, 0.75, 0.5462, 0.75, 0.625, 0.75, 0.625, 1.0, 0.375, 1.0, 0.375, 0.75, 0.4154, 0.75, 0.4154, 0.9227, 0.5462, 0.9227, 0.375, 0.0, 0.625, 0.0, 0.625, 0.25, 0.375, 0.25, 0.125, 0.5, 0.375, 0.5, 0.375, 0.75, 0.125, 0.75, 0.5462, 0.5, 0.625, 0.5, 0.625, 0.75, 0.5462, 0.75, 0.4154, 0.75, 0.375, 0.75, 0.375, 0.5, 0.4154, 0.5, 0.375, 0.5, 0.375, 0.25, 0.625, 0.25, 0.625, 0.5, 0.5462, 0.5, 0.5462, 0.3273, 0.4154, 0.3273, 0.4154, 0.5, 0.7023, 0.75, 0.875, 0.75, 0.875, 0.5, 0.7023, 0.5, 0.625, 0.25, 0.625, 0.0, 0.375, 0.0, 0.375, 0.25, 0.2977, 0.75, 0.2977, 0.5, 0.125, 0.5, 0.125, 0.75, 1.0, 0.5, 1.0, 1.0, 0.9688, 1.0, 0.9688, 0.5, 0.9688, 0.5, 0.9688, 1.0, 0.9375, 1.0, 0.9375, 0.5, 0.9375, 0.5, 0.9375, 1.0, 0.9062, 1.0, 0.9062, 0.5, 0.9062, 0.5, 0.9062, 1.0, 0.875, 1.0, 0.875, 0.5, 0.875, 0.5, 0.875, 1.0, 0.8438, 1.0, 0.8438, 0.5, 0.8438, 0.5, 0.8438, 1.0, 0.8125, 1.0, 0.8125, 0.5, 0.8125, 0.5, 0.8125, 1.0, 0.7812, 1.0, 0.7812, 0.5, 0.7812, 0.5, 0.7812, 1.0, 0.75, 1.0, 0.75, 0.5, 0.75, 0.5, 0.75, 1.0, 0.7188, 1.0, 0.7188, 0.5, 0.7188, 0.5, 0.7188, 1.0, 0.6875, 1.0, 0.6875, 0.5, 0.6875, 0.5, 0.6875, 1.0, 0.6562, 1.0, 0.6562, 0.5, 0.6562, 0.5, 0.6562, 1.0, 0.625, 1.0, 0.625, 0.5, 0.625, 0.5, 0.625, 1.0, 0.5938, 1.0, 0.5938, 0.5, 0.5938, 0.5, 0.5938, 1.0, 0.5625, 1.0, 0.5625, 0.5, 0.5625, 0.5, 0.5625, 1.0, 0.5312, 1.0, 0.5312, 0.5, 0.5312, 0.5, 0.5312, 1.0, 0.5, 1.0, 0.5, 0.5, 0.5, 0.5, 0.5, 1.0, 0.4688, 1.0, 0.4688, 0.5, 0.4688, 0.5, 0.4688, 1.0, 0.4375, 1.0, 0.4375, 0.5, 0.4375, 0.5, 0.4375, 1.0, 0.4062, 1.0, 0.4062, 0.5, 0.4062, 0.5, 0.4062, 1.0, 0.375, 1.0, 0.375, 0.5, 0.375, 0.5, 0.375, 1.0, 0.3438, 1.0, 0.3438, 0.5, 0.3438, 0.5, 0.3438, 1.0, 0.3125, 1.0, 0.3125, 0.5, 0.3125, 0.5, 0.3125, 1.0, 0.2812, 1.0, 0.2812, 0.5, 0.2812, 0.5, 0.2812, 1.0, 0.25, 1.0, 0.25, 0.5, 0.25, 0.5, 0.25, 1.0, 0.2188, 1.0, 0.2188, 0.5, 0.2188, 0.5, 0.2188, 1.0, 0.1875, 1.0, 0.1875, 0.5, 0.1875, 0.5, 0.1875, 1.0, 0.1562, 1.0, 0.1562, 0.5, 0.1562, 0.5, 0.1562, 1.0, 0.125, 1.0, 0.125, 0.5, 0.125, 0.5, 0.125, 1.0, 0.09375, 1.0, 0.09375, 0.5, 0.09375, 0.5, 0.09375, 1.0, 0.0625, 1.0, 0.0625, 0.5, 0.2968, 0.4854, 0.25, 0.49, 0.2032, 0.4854, 0.1582, 0.4717, 0.1167, 0.4496, 0.08029, 0.4197, 0.05045, 0.3833, 0.02827, 0.3418, 0.01461, 0.2968, 0.01, 0.25, 0.01461, 0.2032, 0.02827, 0.1582, 0.05045, 0.1167, 0.08029, 0.08029, 0.1167, 0.05045, 0.1582, 0.02827, 0.2032, 0.01461, 0.25, 0.01, 0.2968, 0.01461, 0.3418, 0.02827, 0.3833, 0.05045, 0.4197, 0.08029, 0.4496, 0.1167, 0.4717, 0.1582, 0.4854, 0.2032, 0.49, 0.25, 0.4854, 0.2968, 0.4717, 0.3418, 0.4496, 0.3833, 0.4197, 0.4197, 0.3833, 0.4496, 0.3418, 0.4717, 0.0625, 0.5, 0.0625, 1.0, 0.03125, 1.0, 0.03125, 0.5, 0.03125, 0.5, 0.03125, 1.0, 0.0, 1.0, 0.0, 0.5, 0.75, 0.49, 0.7968, 0.4854, 0.8418, 0.4717, 0.8833, 0.4496, 0.9197, 0.4197, 0.9496, 0.3833, 0.9717, 0.3418, 0.9854, 0.2968, 0.99, 0.25, 0.9854, 0.2032, 0.9717, 0.1582, 0.9496, 0.1167, 0.9197, 0.08029, 0.8833, 0.05045, 0.8418, 0.02827, 0.7968, 0.01461, 0.75, 0.01, 0.7032, 0.01461, 0.6582, 0.02827, 0.6167, 0.05045, 0.5803, 0.08029, 0.5504, 0.1167, 0.5283, 0.1582, 0.5146, 0.2032, 0.51, 0.25, 0.5146, 0.2968, 0.5283, 0.3418, 0.5504, 0.3833, 0.5803, 0.4197, 0.6167, 0.4496, 0.6582, 0.4717, 0.7032, 0.4854, 1.0, 0.5, 1.0, 1.0, 0.9688, 1.0, 0.9688, 0.5, 0.9688, 0.5, 0.9688, 1.0, 0.9375, 1.0, 0.9375, 0.5, 0.9375, 0.5, 0.9375, 1.0, 0.9062, 1.0, 0.9062, 0.5, 0.9062, 0.5, 0.9062, 1.0, 0.875, 1.0, 0.875, 0.5, 0.875, 0.5, 0.875, 1.0, 0.8438, 1.0, 0.8438, 0.5, 0.8438, 0.5, 0.8438, 1.0, 0.8125, 1.0, 0.8125, 0.5, 0.8125, 0.5, 0.8125, 1.0, 0.7812, 1.0, 0.7812, 0.5, 0.7812, 0.5, 0.7812, 1.0, 0.75, 1.0, 0.75, 0.5, 0.75, 0.5, 0.75, 1.0, 0.7188, 1.0, 0.7188, 0.5, 0.7188, 0.5, 0.7188, 1.0, 0.6875, 1.0, 0.6875, 0.5, 0.6875, 0.5, 0.6875, 1.0, 0.6562, 1.0, 0.6562, 0.5, 0.6562, 0.5, 0.6562, 1.0, 0.625, 1.0, 0.625, 0.5, 0.625, 0.5, 0.625, 1.0, 0.5938, 1.0, 0.5938, 0.5, 0.5938, 0.5, 0.5938, 1.0, 0.5625, 1.0, 0.5625, 0.5, 0.5625, 0.5, 0.5625, 1.0, 0.5312, 1.0, 0.5312, 0.5, 0.5312, 0.5, 0.5312, 1.0, 0.5, 1.0, 0.5, 0.5, 0.5, 0.5, 0.5, 1.0, 0.4688, 1.0, 0.4688, 0.5, 0.4688, 0.5, 0.4688, 1.0, 0.4375, 1.0, 0.4375, 0.5, 0.4375, 0.5, 0.4375, 1.0, 0.4062, 1.0, 0.4062, 0.5, 0.4062, 0.5, 0.4062, 1.0, 0.375, 1.0, 0.375, 0.5, 0.375, 0.5, 0.375, 1.0, 0.3438, 1.0, 0.3438, 0.5, 0.3438, 0.5, 0.3438, 1.0, 0.3125, 1.0, 0.3125, 0.5, 0.3125, 0.5, 0.3125, 1.0, 0.2812, 1.0, 0.2812, 0.5, 0.2812, 0.5, 0.2812, 1.0, 0.25, 1.0, 0.25, 0.5, 0.25, 0.5, 0.25, 1.0, 0.2188, 1.0, 0.2188, 0.5, 0.2188, 0.5, 0.2188, 1.0, 0.1875, 1.0, 0.1875, 0.5, 0.1875, 0.5, 0.1875, 1.0, 0.1562, 1.0, 0.1562, 0.5, 0.1562, 0.5, 0.1562, 1.0, 0.125, 1.0, 0.125, 0.5, 0.125, 0.5, 0.125, 1.0, 0.09375, 1.0, 0.09375, 0.5, 0.09375, 0.5, 0.09375, 1.0, 0.0625, 1.0, 0.0625, 0.5, 0.2968, 0.4854, 0.25, 0.49, 0.2032, 0.4854, 0.1582, 0.4717, 0.1167, 0.4496, 0.08029, 0.4197, 0.05045, 0.3833, 0.02827, 0.3418, 0.01461, 0.2968, 0.01, 0.25, 0.01461, 0.2032, 0.02827, 0.1582, 0.05045, 0.1167, 0.08029, 0.08029, 0.1167, 0.05045, 0.1582, 0.02827, 0.2032, 0.01461, 0.25, 0.01, 0.2968, 0.01461, 0.3418, 0.02827, 0.3833, 0.05045, 0.4197, 0.08029, 0.4496, 0.1167, 0.4717, 0.1582, 0.4854, 0.2032, 0.49, 0.25, 0.4854, 0.2968, 0.4717, 0.3418, 0.4496, 0.3833, 0.4197, 0.4197, 0.3833, 0.4496, 0.3418, 0.4717, 0.0625, 0.5, 0.0625, 1.0, 0.03125, 1.0, 0.03125, 0.5, 0.03125, 0.5, 0.03125, 1.0, 0.0, 1.0, 0.0, 0.5, 0.75, 0.49, 0.7968, 0.4854, 0.8418, 0.4717, 0.8833, 0.4496, 0.9197, 0.4197, 0.9496, 0.3833, 0.9717, 0.3418, 0.9854, 0.2968, 0.99, 0.25, 0.9854, 0.2032, 0.9717, 0.1582, 0.9496, 0.1167, 0.9197, 0.08029, 0.8833, 0.05045, 0.8418, 0.02827, 0.7968, 0.01461, 0.75, 0.01, 0.7032, 0.01461, 0.6582, 0.02827, 0.6167, 0.05045, 0.5803, 0.08029, 0.5504, 0.1167, 0.5283, 0.1582, 0.5146, 0.2032, 0.51, 0.25, 0.5146, 0.2968, 0.5283, 0.3418, 0.5504, 0.3833, 0.5803, 0.4197, 0.6167, 0.4496, 0.6582, 0.4717, 0.7032, 0.4854, 1.0, 0.5, 1.0, 1.0, 0.9688, 1.0, 0.9688, 0.5, 0.9688, 0.5, 0.9688, 1.0, 0.9375, 1.0, 0.9375, 0.5, 0.9375, 0.5, 0.9375, 1.0, 0.9062, 1.0, 0.9062, 0.5, 0.9062, 0.5, 0.9062, 1.0, 0.875, 1.0, 0.875, 0.5, 0.875, 0.5, 0.875, 1.0, 0.8438, 1.0, 0.8438, 0.5, 0.8438, 0.5, 0.8438, 1.0, 0.8125, 1.0, 0.8125, 0.5, 0.8125, 0.5, 0.8125, 1.0, 0.7812, 1.0, 0.7812, 0.5, 0.7812, 0.5, 0.7812, 1.0, 0.75, 1.0, 0.75, 0.5, 0.75, 0.5, 0.75, 1.0, 0.7188, 1.0, 0.7188, 0.5, 0.7188, 0.5, 0.7188, 1.0, 0.6875, 1.0, 0.6875, 0.5, 0.6875, 0.5, 0.6875, 1.0, 0.6562, 1.0, 0.6562, 0.5, 0.6562, 0.5, 0.6562, 1.0, 0.625, 1.0, 0.625, 0.5, 0.625, 0.5, 0.625, 1.0, 0.5938, 1.0, 0.5938, 0.5, 0.5938, 0.5, 0.5938, 1.0, 0.5625, 1.0, 0.5625, 0.5, 0.5625, 0.5, 0.5625, 1.0, 0.5312, 1.0, 0.5312, 0.5, 0.5312, 0.5, 0.5312, 1.0, 0.5, 1.0, 0.5, 0.5, 0.5, 0.5, 0.5, 1.0, 0.4688, 1.0, 0.4688, 0.5, 0.4688, 0.5, 0.4688, 1.0, 0.4375, 1.0, 0.4375, 0.5, 0.4375, 0.5, 0.4375, 1.0, 0.4062, 1.0, 0.4062, 0.5, 0.4062, 0.5, 0.4062, 1.0, 0.375, 1.0, 0.375, 0.5, 0.375, 0.5, 0.375, 1.0, 0.3438, 1.0, 0.3438, 0.5, 0.3438, 0.5, 0.3438, 1.0, 0.3125, 1.0, 0.3125, 0.5, 0.3125, 0.5, 0.3125, 1.0, 0.2812, 1.0, 0.2812, 0.5, 0.2812, 0.5, 0.2812, 1.0, 0.25, 1.0, 0.25, 0.5, 0.25, 0.5, 0.25, 1.0, 0.2188, 1.0, 0.2188, 0.5, 0.2188, 0.5, 0.2188, 1.0, 0.1875, 1.0, 0.1875, 0.5, 0.1875, 0.5, 0.1875, 1.0, 0.1562, 1.0, 0.1562, 0.5, 0.1562, 0.5, 0.1562, 1.0, 0.125, 1.0, 0.125, 0.5, 0.125, 0.5, 0.125, 1.0, 0.09375, 1.0, 0.09375, 0.5, 0.09375, 0.5, 0.09375, 1.0, 0.0625, 1.0, 0.0625, 0.5, 0.2968, 0.4854, 0.25, 0.49, 0.2032, 0.4854, 0.1582, 0.4717, 0.1167, 0.4496, 0.08029, 0.4197, 0.05045, 0.3833, 0.02827, 0.3418, 0.01461, 0.2968, 0.01, 0.25, 0.01461, 0.2032, 0.02827, 0.1582, 0.05045, 0.1167, 0.08029, 0.08029, 0.1167, 0.05045, 0.1582, 0.02827, 0.2032, 0.01461, 0.25, 0.01, 0.2968, 0.01461, 0.3418, 0.02827, 0.3833, 0.05045, 0.4197, 0.08029, 0.4496, 0.1167, 0.4717, 0.1582, 0.4854, 0.2032, 0.49, 0.25, 0.4854, 0.2968, 0.4717, 0.3418, 0.4496, 0.3833, 0.4197, 0.4197, 0.3833, 0.4496, 0.3418, 0.4717, 0.0625, 0.5, 0.0625, 1.0, 0.03125, 1.0, 0.03125, 0.5, 0.03125, 0.5, 0.03125, 1.0, 0.0, 1.0, 0.0, 0.5, 0.75, 0.49, 0.7968, 0.4854, 0.8418, 0.4717, 0.8833, 0.4496, 0.9197, 0.4197, 0.9496, 0.3833, 0.9717, 0.3418, 0.9854, 0.2968, 0.99, 0.25, 0.9854, 0.2032, 0.9717, 0.1582, 0.9496, 0.1167, 0.9197, 0.08029, 0.8833, 0.05045, 0.8418, 0.02827, 0.7968, 0.01461, 0.75, 0.01, 0.7032, 0.01461, 0.6582, 0.02827, 0.6167, 0.05045, 0.5803, 0.08029, 0.5504, 0.1167, 0.5283, 0.1582, 0.5146, 0.2032, 0.51, 0.25, 0.5146, 0.2968, 0.5283, 0.3418, 0.5504, 0.3833, 0.5803, 0.4197, 0.6167, 0.4496, 0.6582, 0.4717, 0.7032, 0.4854, 1.0, 0.5, 1.0, 1.0, 0.9688, 1.0, 0.9688, 0.5, 0.9688, 0.5, 0.9688, 1.0, 0.9375, 1.0, 0.9375, 0.5, 0.9375, 0.5, 0.9375, 1.0, 0.9062, 1.0, 0.9062, 0.5, 0.9062, 0.5, 0.9062, 1.0, 0.875, 1.0, 0.875, 0.5, 0.875, 0.5, 0.875, 1.0, 0.8438, 1.0, 0.8438, 0.5, 0.8438, 0.5, 0.8438, 1.0, 0.8125, 1.0, 0.8125, 0.5, 0.8125, 0.5, 0.8125, 1.0, 0.7812, 1.0, 0.7812, 0.5, 0.7812, 0.5, 0.7812, 1.0, 0.75, 1.0, 0.75, 0.5, 0.75, 0.5, 0.75, 1.0, 0.7188, 1.0, 0.7188, 0.5, 0.7188, 0.5, 0.7188, 1.0, 0.6875, 1.0, 0.6875, 0.5, 0.6875, 0.5, 0.6875, 1.0, 0.6562, 1.0, 0.6562, 0.5, 0.6562, 0.5, 0.6562, 1.0, 0.625, 1.0, 0.625, 0.5, 0.625, 0.5, 0.625, 1.0, 0.5938, 1.0, 0.5938, 0.5, 0.5938, 0.5, 0.5938, 1.0, 0.5625, 1.0, 0.5625, 0.5, 0.5625, 0.5, 0.5625, 1.0, 0.5312, 1.0, 0.5312, 0.5, 0.5312, 0.5, 0.5312, 1.0, 0.5, 1.0, 0.5, 0.5, 0.5, 0.5, 0.5, 1.0, 0.4688, 1.0, 0.4688, 0.5, 0.4688, 0.5, 0.4688, 1.0, 0.4375, 1.0, 0.4375, 0.5, 0.4375, 0.5, 0.4375, 1.0, 0.4062, 1.0, 0.4062, 0.5, 0.4062, 0.5, 0.4062, 1.0, 0.375, 1.0, 0.375, 0.5, 0.375, 0.5, 0.375, 1.0, 0.3438, 1.0, 0.3438, 0.5, 0.3438, 0.5, 0.3438, 1.0, 0.3125, 1.0, 0.3125, 0.5, 0.3125, 0.5, 0.3125, 1.0, 0.2812, 1.0, 0.2812, 0.5, 0.2812, 0.5, 0.2812, 1.0, 0.25, 1.0, 0.25, 0.5, 0.25, 0.5, 0.25, 1.0, 0.2188, 1.0, 0.2188, 0.5, 0.2188, 0.5, 0.2188, 1.0, 0.1875, 1.0, 0.1875, 0.5, 0.1875, 0.5, 0.1875, 1.0, 0.1562, 1.0, 0.1562, 0.5, 0.1562, 0.5, 0.1562, 1.0, 0.125, 1.0, 0.125, 0.5, 0.125, 0.5, 0.125, 1.0, 0.09375, 1.0, 0.09375, 0.5, 0.09375, 0.5, 0.09375, 1.0, 0.0625, 1.0, 0.0625, 0.5, 0.2968, 0.4854, 0.25, 0.49, 0.2032, 0.4854, 0.1582, 0.4717, 0.1167, 0.4496, 0.08029, 0.4197, 0.05045, 0.3833, 0.02827, 0.3418, 0.01461, 0.2968, 0.01, 0.25, 0.01461, 0.2032, 0.02827, 0.1582, 0.05045, 0.1167, 0.08029, 0.08029, 0.1167, 0.05045, 0.1582, 0.02827, 0.2032, 0.01461, 0.25, 0.01, 0.2968, 0.01461, 0.3418, 0.02827, 0.3833, 0.05045, 0.4197, 0.08029, 0.4496, 0.1167, 0.4717, 0.1582, 0.4854, 0.2032, 0.49, 0.25, 0.4854, 0.2968, 0.4717, 0.3418, 0.4496, 0.3833, 0.4197, 0.4197, 0.3833, 0.4496, 0.3418, 0.4717, 0.0625, 0.5, 0.0625, 1.0, 0.03125, 1.0, 0.03125, 0.5, 0.03125, 0.5, 0.03125, 1.0, 0.0, 1.0, 0.0, 0.5, 0.75, 0.49, 0.7968, 0.4854, 0.8418, 0.4717, 0.8833, 0.4496, 0.9197, 0.4197, 0.9496, 0.3833, 0.9717, 0.3418, 0.9854, 0.2968, 0.99, 0.25, 0.9854, 0.2032, 0.9717, 0.1582, 0.9496, 0.1167, 0.9197, 0.08029, 0.8833, 0.05045, 0.8418, 0.02827, 0.7968, 0.01461, 0.75, 0.01, 0.7032, 0.01461, 0.6582, 0.02827, 0.6167, 0.05045, 0.5803, 0.08029, 0.5504, 0.1167, 0.5283, 0.1582, 0.5146, 0.2032, 0.51, 0.25, 0.5146, 0.2968, 0.5283, 0.3418, 0.5504, 0.3833, 0.5803, 0.4197, 0.6167, 0.4496, 0.6582, 0.4717, 0.7032, 0.4854, 1.0, 0.5, 1.0, 1.0, 0.9688, 1.0, 0.9688, 0.5, 0.9688, 0.5, 0.9688, 1.0, 0.9375, 1.0, 0.9375, 0.5, 0.9375, 0.5, 0.9375, 1.0, 0.9062, 1.0, 0.9062, 0.5, 0.9062, 0.5, 0.9062, 1.0, 0.875, 1.0, 0.875, 0.5, 0.875, 0.5, 0.875, 1.0, 0.8438, 1.0, 0.8438, 0.5, 0.8438, 0.5, 0.8438, 1.0, 0.8125, 1.0, 0.8125, 0.5, 0.8125, 0.5, 0.8125, 1.0, 0.7812, 1.0, 0.7812, 0.5, 0.7812, 0.5, 0.7812, 1.0, 0.75, 1.0, 0.75, 0.5, 0.75, 0.5, 0.75, 1.0, 0.7188, 1.0, 0.7188, 0.5, 0.7188, 0.5, 0.7188, 1.0, 0.6875, 1.0, 0.6875, 0.5, 0.6875, 0.5, 0.6875, 1.0, 0.6562, 1.0, 0.6562, 0.5, 0.6562, 0.5, 0.6562, 1.0, 0.625, 1.0, 0.625, 0.5, 0.625, 0.5, 0.625, 1.0, 0.5938, 1.0, 0.5938, 0.5, 0.5938, 0.5, 0.5938, 1.0, 0.5625, 1.0, 0.5625, 0.5, 0.5625, 0.5, 0.5625, 1.0, 0.5312, 1.0, 0.5312, 0.5, 0.5312, 0.5, 0.5312, 1.0, 0.5, 1.0, 0.5, 0.5, 0.5, 0.5, 0.5, 1.0, 0.4688, 1.0, 0.4688, 0.5, 0.4688, 0.5, 0.4688, 1.0, 0.4375, 1.0, 0.4375, 0.5, 0.4375, 0.5, 0.4375, 1.0, 0.4062, 1.0, 0.4062, 0.5, 0.4062, 0.5, 0.4062, 1.0, 0.375, 1.0, 0.375, 0.5, 0.375, 0.5, 0.375, 1.0, 0.3438, 1.0, 0.3438, 0.5, 0.3438, 0.5, 0.3438, 1.0, 0.3125, 1.0, 0.3125, 0.5, 0.3125, 0.5, 0.3125, 1.0, 0.2812, 1.0, 0.2812, 0.5, 0.2812, 0.5, 0.2812, 1.0, 0.25, 1.0, 0.25, 0.5, 0.25, 0.5, 0.25, 1.0, 0.2188, 1.0, 0.2188, 0.5, 0.2188, 0.5, 0.2188, 1.0, 0.1875, 1.0, 0.1875, 0.5, 0.1875, 0.5, 0.1875, 1.0, 0.1562, 1.0, 0.1562, 0.5, 0.1562, 0.5, 0.1562, 1.0, 0.125, 1.0, 0.125, 0.5, 0.125, 0.5, 0.125, 1.0, 0.09375, 1.0, 0.09375, 0.5, 0.09375, 0.5, 0.09375, 1.0, 0.0625, 1.0, 0.0625, 0.5, 0.2968, 0.4854, 0.25, 0.49, 0.2032, 0.4854, 0.1582, 0.4717, 0.1167, 0.4496, 0.08029, 0.4197, 0.05045, 0.3833, 0.02827, 0.3418, 0.01461, 0.2968, 0.01, 0.25, 0.01461, 0.2032, 0.02827, 0.1582, 0.05045, 0.1167, 0.08029, 0.08029, 0.1167, 0.05045, 0.1582, 0.02827, 0.2032, 0.01461, 0.25, 0.01, 0.2968, 0.01461, 0.3418, 0.02827, 0.3833, 0.05045, 0.4197, 0.08029, 0.4496, 0.1167, 0.4717, 0.1582, 0.4854, 0.2032, 0.49, 0.25, 0.4854, 0.2968, 0.4717, 0.3418, 0.4496, 0.3833, 0.4197, 0.4197, 0.3833, 0.4496, 0.3418, 0.4717, 0.0625, 0.5, 0.0625, 1.0, 0.03125, 1.0, 0.03125, 0.5, 0.03125, 0.5, 0.03125, 1.0, 0.0, 1.0, 0.0, 0.5, 0.75, 0.49, 0.7968, 0.4854, 0.8418, 0.4717, 0.8833, 0.4496, 0.9197, 0.4197, 0.9496, 0.3833, 0.9717, 0.3418, 0.9854, 0.2968, 0.99, 0.25, 0.9854, 0.2032, 0.9717, 0.1582, 0.9496, 0.1167, 0.9197, 0.08029, 0.8833, 0.05045, 0.8418, 0.02827, 0.7968, 0.01461, 0.75, 0.01, 0.7032, 0.01461, 0.6582, 0.02827, 0.6167, 0.05045, 0.5803, 0.08029, 0.5504, 0.1167, 0.5283, 0.1582, 0.5146, 0.2032, 0.51, 0.25, 0.5146, 0.2968, 0.5283, 0.3418, 0.5504, 0.3833, 0.5803, 0.4197, 0.6167, 0.4496, 0.6582, 0.4717, 0.7032, 0.4854, 1.0, 0.5, 1.0, 1.0, 0.9688, 1.0, 0.9688, 0.5, 0.9688, 0.5, 0.9688, 1.0, 0.9375, 1.0, 0.9375, 0.5, 0.9375, 0.5, 0.9375, 1.0, 0.9062, 1.0, 0.9062, 0.5, 0.9062, 0.5, 0.9062, 1.0, 0.875, 1.0, 0.875, 0.5, 0.875, 0.5, 0.875, 1.0, 0.8438, 1.0, 0.8438, 0.5, 0.8438, 0.5, 0.8438, 1.0, 0.8125, 1.0, 0.8125, 0.5, 0.8125, 0.5, 0.8125, 1.0, 0.7812, 1.0, 0.7812, 0.5, 0.7812, 0.5, 0.7812, 1.0, 0.75, 1.0, 0.75, 0.5, 0.75, 0.5, 0.75, 1.0, 0.7188, 1.0, 0.7188, 0.5, 0.7188, 0.5, 0.7188, 1.0, 0.6875, 1.0, 0.6875, 0.5, 0.6875, 0.5, 0.6875, 1.0, 0.6562, 1.0, 0.6562, 0.5, 0.6562, 0.5, 0.6562, 1.0, 0.625, 1.0, 0.625, 0.5, 0.625, 0.5, 0.625, 1.0, 0.5938, 1.0, 0.5938, 0.5, 0.5938, 0.5, 0.5938, 1.0, 0.5625, 1.0, 0.5625, 0.5, 0.5625, 0.5, 0.5625, 1.0, 0.5312, 1.0, 0.5312, 0.5, 0.5312, 0.5, 0.5312, 1.0, 0.5, 1.0, 0.5, 0.5, 0.5, 0.5, 0.5, 1.0, 0.4688, 1.0, 0.4688, 0.5, 0.4688, 0.5, 0.4688, 1.0, 0.4375, 1.0, 0.4375, 0.5, 0.4375, 0.5, 0.4375, 1.0, 0.4062, 1.0, 0.4062, 0.5, 0.4062, 0.5, 0.4062, 1.0, 0.375, 1.0, 0.375, 0.5, 0.375, 0.5, 0.375, 1.0, 0.3438, 1.0, 0.3438, 0.5, 0.3438, 0.5, 0.3438, 1.0, 0.3125, 1.0, 0.3125, 0.5, 0.3125, 0.5, 0.3125, 1.0, 0.2812, 1.0, 0.2812, 0.5, 0.2812, 0.5, 0.2812, 1.0, 0.25, 1.0, 0.25, 0.5, 0.25, 0.5, 0.25, 1.0, 0.2188, 1.0, 0.2188, 0.5, 0.2188, 0.5, 0.2188, 1.0, 0.1875, 1.0, 0.1875, 0.5, 0.1875, 0.5, 0.1875, 1.0, 0.1562, 1.0, 0.1562, 0.5, 0.1562, 0.5, 0.1562, 1.0, 0.125, 1.0, 0.125, 0.5, 0.125, 0.5, 0.125, 1.0, 0.09375, 1.0, 0.09375, 0.5, 0.09375, 0.5, 0.09375, 1.0, 0.0625, 1.0, 0.0625, 0.5, 0.2968, 0.4854, 0.25, 0.49, 0.2032, 0.4854, 0.1582, 0.4717, 0.1167, 0.4496, 0.08029, 0.4197, 0.05045, 0.3833, 0.02827, 0.3418, 0.01461, 0.2968, 0.01, 0.25, 0.01461, 0.2032, 0.02827, 0.1582, 0.05045, 0.1167, 0.08029, 0.08029, 0.1167, 0.05045, 0.1582, 0.02827, 0.2032, 0.01461, 0.25, 0.01, 0.2968, 0.01461, 0.3418, 0.02827, 0.3833, 0.05045, 0.4197, 0.08029, 0.4496, 0.1167, 0.4717, 0.1582, 0.4854, 0.2032, 0.49, 0.25, 0.4854, 0.2968, 0.4717, 0.3418, 0.4496, 0.3833, 0.4197, 0.4197, 0.3833, 0.4496, 0.3418, 0.4717, 0.0625, 0.5, 0.0625, 1.0, 0.03125, 1.0, 0.03125, 0.5, 0.03125, 0.5, 0.03125, 1.0, 0.0, 1.0, 0.0, 0.5, 0.75, 0.49, 0.7968, 0.4854, 0.8418, 0.4717, 0.8833, 0.4496, 0.9197, 0.4197, 0.9496, 0.3833, 0.9717, 0.3418, 0.9854, 0.2968, 0.99, 0.25, 0.9854, 0.2032, 0.9717, 0.1582, 0.9496, 0.1167, 0.9197, 0.08029, 0.8833, 0.05045, 0.8418, 0.02827, 0.7968, 0.01461, 0.75, 0.01, 0.7032, 0.01461, 0.6582, 0.02827, 0.6167, 0.05045, 0.5803, 0.08029, 0.5504, 0.1167, 0.5283, 0.1582, 0.5146, 0.2032, 0.51, 0.25, 0.5146, 0.2968, 0.5283, 0.3418, 0.5504, 0.3833, 0.5803, 0.4197, 0.6167, 0.4496, 0.6582, 0.4717, 0.7032, 0.4854, 1.0, 0.5, 1.0, 1.0, 0.9688, 1.0, 0.9688, 0.5, 0.9688, 0.5, 0.9688, 1.0, 0.9375, 1.0, 0.9375, 0.5, 0.9375, 0.5, 0.9375, 1.0, 0.9062, 1.0, 0.9062, 0.5, 0.9062, 0.5, 0.9062, 1.0, 0.875, 1.0, 0.875, 0.5, 0.875, 0.5, 0.875, 1.0, 0.8438, 1.0, 0.8438, 0.5, 0.8438, 0.5, 0.8438, 1.0, 0.8125, 1.0, 0.8125, 0.5, 0.8125, 0.5, 0.8125, 1.0, 0.7812, 1.0, 0.7812, 0.5, 0.7812, 0.5, 0.7812, 1.0, 0.75, 1.0, 0.75, 0.5, 0.75, 0.5, 0.75, 1.0, 0.7188, 1.0, 0.7188, 0.5, 0.7188, 0.5, 0.7188, 1.0, 0.6875, 1.0, 0.6875, 0.5, 0.6875, 0.5, 0.6875, 1.0, 0.6562, 1.0, 0.6562, 0.5, 0.6562, 0.5, 0.6562, 1.0, 0.625, 1.0, 0.625, 0.5, 0.625, 0.5, 0.625, 1.0, 0.5938, 1.0, 0.5938, 0.5, 0.5938, 0.5, 0.5938, 1.0, 0.5625, 1.0, 0.5625, 0.5, 0.5625, 0.5, 0.5625, 1.0, 0.5312, 1.0, 0.5312, 0.5, 0.5312, 0.5, 0.5312, 1.0, 0.5, 1.0, 0.5, 0.5, 0.5, 0.5, 0.5, 1.0, 0.4688, 1.0, 0.4688, 0.5, 0.4688, 0.5, 0.4688, 1.0, 0.4375, 1.0, 0.4375, 0.5, 0.4375, 0.5, 0.4375, 1.0, 0.4062, 1.0, 0.4062, 0.5, 0.4062, 0.5, 0.4062, 1.0, 0.375, 1.0, 0.375, 0.5, 0.375, 0.5, 0.375, 1.0, 0.3438, 1.0, 0.3438, 0.5, 0.3438, 0.5, 0.3438, 1.0, 0.3125, 1.0, 0.3125, 0.5, 0.3125, 0.5, 0.3125, 1.0, 0.2812, 1.0, 0.2812, 0.5, 0.2812, 0.5, 0.2812, 1.0, 0.25, 1.0, 0.25, 0.5, 0.25, 0.5, 0.25, 1.0, 0.2188, 1.0, 0.2188, 0.5, 0.2188, 0.5, 0.2188, 1.0, 0.1875, 1.0, 0.1875, 0.5, 0.1875, 0.5, 0.1875, 1.0, 0.1562, 1.0, 0.1562, 0.5, 0.1562, 0.5, 0.1562, 1.0, 0.125, 1.0, 0.125, 0.5, 0.125, 0.5, 0.125, 1.0, 0.09375, 1.0, 0.09375, 0.5, 0.09375, 0.5, 0.09375, 1.0, 0.0625, 1.0, 0.0625, 0.5, 0.2968, 0.4854, 0.25, 0.49, 0.2032, 0.4854, 0.1582, 0.4717, 0.1167, 0.4496, 0.08029, 0.4197, 0.05045, 0.3833, 0.02827, 0.3418, 0.01461, 0.2968, 0.01, 0.25, 0.01461, 0.2032, 0.02827, 0.1582, 0.05045, 0.1167, 0.08029, 0.08029, 0.1167, 0.05045, 0.1582, 0.02827, 0.2032, 0.01461, 0.25, 0.01, 0.2968, 0.01461, 0.3418, 0.02827, 0.3833, 0.05045, 0.4197, 0.08029, 0.4496, 0.1167, 0.4717, 0.1582, 0.4854, 0.2032, 0.49, 0.25, 0.4854, 0.2968, 0.4717, 0.3418, 0.4496, 0.3833, 0.4197, 0.4197, 0.3833, 0.4496, 0.3418, 0.4717, 0.0625, 0.5, 0.0625, 1.0, 0.03125, 1.0, 0.03125, 0.5, 0.03125, 0.5, 0.03125, 1.0, 0.0, 1.0, 0.0, 0.5, 0.75, 0.49, 0.7968, 0.4854, 0.8418, 0.4717, 0.8833, 0.4496, 0.9197, 0.4197, 0.9496, 0.3833, 0.9717, 0.3418, 0.9854, 0.2968, 0.99, 0.25, 0.9854, 0.2032, 0.9717, 0.1582, 0.9496, 0.1167, 0.9197, 0.08029, 0.8833, 0.05045, 0.8418, 0.02827, 0.7968, 0.01461, 0.75, 0.01, 0.7032, 0.01461, 0.6582, 0.02827, 0.6167, 0.05045, 0.5803, 0.08029, 0.5504, 0.1167, 0.5283, 0.1582, 0.5146, 0.2032, 0.51, 0.25, 0.5146, 0.2968, 0.5283, 0.3418, 0.5504, 0.3833, 0.5803, 0.4197, 0.6167, 0.4496, 0.6582, 0.4717, 0.7032, 0.4854, 1.0, 0.5, 1.0, 1.0, 0.9688, 1.0, 0.9688, 0.5, 0.9688, 0.5, 0.9688, 1.0, 0.9375, 1.0, 0.9375, 0.5, 0.9375, 0.5, 0.9375, 1.0, 0.9062, 1.0, 0.9062, 0.5, 0.9062, 0.5, 0.9062, 1.0, 0.875, 1.0, 0.875, 0.5, 0.875, 0.5, 0.875, 1.0, 0.8438, 1.0, 0.8438, 0.5, 0.8438, 0.5, 0.8438, 1.0, 0.8125, 1.0, 0.8125, 0.5, 0.8125, 0.5, 0.8125, 1.0, 0.7812, 1.0, 0.7812, 0.5, 0.7812, 0.5, 0.7812, 1.0, 0.75, 1.0, 0.75, 0.5, 0.75, 0.5, 0.75, 1.0, 0.7188, 1.0, 0.7188, 0.5, 0.7188, 0.5, 0.7188, 1.0, 0.6875, 1.0, 0.6875, 0.5, 0.6875, 0.5, 0.6875, 1.0, 0.6562, 1.0, 0.6562, 0.5, 0.6562, 0.5, 0.6562, 1.0, 0.625, 1.0, 0.625, 0.5, 0.625, 0.5, 0.625, 1.0, 0.5938, 1.0, 0.5938, 0.5, 0.5938, 0.5, 0.5938, 1.0, 0.5625, 1.0, 0.5625, 0.5, 0.5625, 0.5, 0.5625, 1.0, 0.5312, 1.0, 0.5312, 0.5, 0.5312, 0.5, 0.5312, 1.0, 0.5, 1.0, 0.5, 0.5, 0.5, 0.5, 0.5, 1.0, 0.4688, 1.0, 0.4688, 0.5, 0.4688, 0.5, 0.4688, 1.0, 0.4375, 1.0, 0.4375, 0.5, 0.4375, 0.5, 0.4375, 1.0, 0.4062, 1.0, 0.4062, 0.5, 0.4062, 0.5, 0.4062, 1.0, 0.375, 1.0, 0.375, 0.5, 0.375, 0.5, 0.375, 1.0, 0.3438, 1.0, 0.3438, 0.5, 0.3438, 0.5, 0.3438, 1.0, 0.3125, 1.0, 0.3125, 0.5, 0.3125, 0.5, 0.3125, 1.0, 0.2812, 1.0, 0.2812, 0.5, 0.2812, 0.5, 0.2812, 1.0, 0.25, 1.0, 0.25, 0.5, 0.25, 0.5, 0.25, 1.0, 0.2188, 1.0, 0.2188, 0.5, 0.2188, 0.5, 0.2188, 1.0, 0.1875, 1.0, 0.1875, 0.5, 0.1875, 0.5, 0.1875, 1.0, 0.1562, 1.0, 0.1562, 0.5, 0.1562, 0.5, 0.1562, 1.0, 0.125, 1.0, 0.125, 0.5, 0.125, 0.5, 0.125, 1.0, 0.09375, 1.0, 0.09375, 0.5, 0.09375, 0.5, 0.09375, 1.0, 0.0625, 1.0, 0.0625, 0.5, 0.2968, 0.4854, 0.25, 0.49, 0.2032, 0.4854, 0.1582, 0.4717, 0.1167, 0.4496, 0.08029, 0.4197, 0.05045, 0.3833, 0.02827, 0.3418, 0.01461, 0.2968, 0.01, 0.25, 0.01461, 0.2032, 0.02827, 0.1582, 0.05045, 0.1167, 0.08029, 0.08029, 0.1167, 0.05045, 0.1582, 0.02827, 0.2032, 0.01461, 0.25, 0.01, 0.2968, 0.01461, 0.3418, 0.02827, 0.3833, 0.05045, 0.4197, 0.08029, 0.4496, 0.1167, 0.4717, 0.1582, 0.4854, 0.2032, 0.49, 0.25, 0.4854, 0.2968, 0.4717, 0.3418, 0.4496, 0.3833, 0.4197, 0.4197, 0.3833, 0.4496, 0.3418, 0.4717, 0.0625, 0.5, 0.0625, 1.0, 0.03125, 1.0, 0.03125, 0.5, 0.03125, 0.5, 0.03125, 1.0, 0.0, 1.0, 0.0, 0.5, 0.75, 0.49, 0.7968, 0.4854, 0.8418, 0.4717, 0.8833, 0.4496, 0.9197, 0.4197, 0.9496, 0.3833, 0.9717, 0.3418, 0.9854, 0.2968, 0.99, 0.25, 0.9854, 0.2032, 0.9717, 0.1582, 0.9496, 0.1167, 0.9197, 0.08029, 0.8833, 0.05045, 0.8418, 0.02827, 0.7968, 0.01461, 0.75, 0.01, 0.7032, 0.01461, 0.6582, 0.02827, 0.6167, 0.05045, 0.5803, 0.08029, 0.5504, 0.1167, 0.5283, 0.1582, 0.5146, 0.2032, 0.51, 0.25, 0.5146, 0.2968, 0.5283, 0.3418, 0.5504, 0.3833, 0.5803, 0.4197, 0.6167, 0.4496, 0.6582, 0.4717, 0.7032, 0.4854, 0.375, 0.0, 0.625, 0.0, 0.625, 0.25, 0.375, 0.25, 0.375, 0.25, 0.625, 0.25, 0.625, 0.5, 0.375, 0.5, 0.375, 0.5, 0.625, 0.5, 0.625, 0.75, 0.375, 0.75, 0.375, 0.75, 0.625, 0.75, 0.625, 1.0, 0.375, 1.0, 0.125, 0.5, 0.375, 0.5, 0.375, 0.75, 0.125, 0.75, 0.625, 0.5, 0.875, 0.5, 0.875, 0.75, 0.625, 0.75])
me_cylinder_007.materials.append(mat_material)
me_cylinder_007.update()

# ---- objects
ob_cylinder_007 = bpy.data.objects.new('Cylinder.007', me_cylinder_007)

# ---- transforms, parenting, visibility, modifiers, constraints
ob_cylinder_007.location = (0.8049, 0.9061, 1.838)
ob_cylinder_007.rotation_euler = (0.0, -0.01099, 0.0)

# ---- collection membership
col_collection.objects.link(ob_cylinder_007)

# ---- scene / render settings (as saved in the file)
scene.frame_start = 1; scene.frame_end = 250; scene.frame_set(1)
scene.render.engine = 'BLENDER_EEVEE_NEXT'
scene.cycles.sampling_pattern = 'TABULATED_SOBOL'
bpy.context.view_layer.update()

# ---- added for rendering (the .blend has no active camera and no usable light): camera, sun
cam_auto = bpy.data.cameras.new('AutoCamera')
cam_auto.lens = 50.0
cam_auto.sensor_width = 36.0
cam_auto.clip_end = 1000.0
ob_auto_camera = bpy.data.objects.new('AutoCamera', cam_auto)
scene.collection.objects.link(ob_auto_camera)
ob_auto_camera.location = (1.15488, 0.331483, 2.05005)
ob_auto_camera.rotation_euler = (1.09748, -7.21219e-08, 0.694738)
scene.camera = ob_auto_camera
light_auto_sun = bpy.data.lights.new('AutoSun', 'SUN')
light_auto_sun.energy = 3.0
light_auto_sun.angle = 0.0523599
ob_auto_sun = bpy.data.objects.new('AutoSun', light_auto_sun)
scene.collection.objects.link(ob_auto_sun)
ob_auto_sun.rotation_euler = (0.872665, 0.174533, 0.523599)
bpy.context.view_layer.update()
